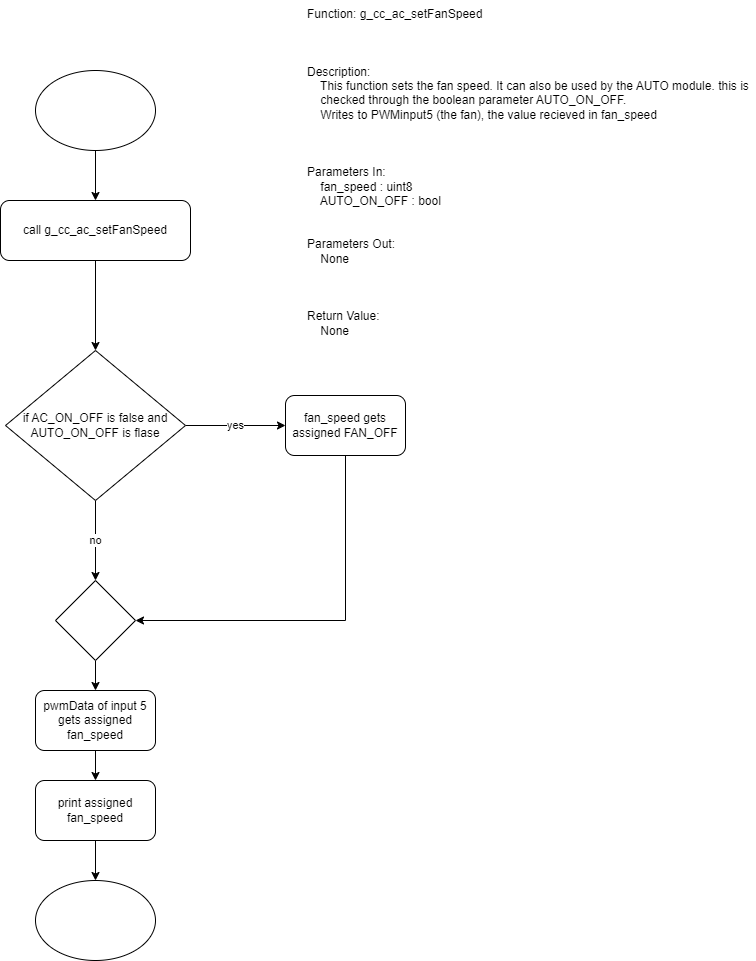

The diagram above was exported from draw.io. Its source (the exported page's mxGraphModel, read from the mxfile embedded in the PNG):
<mxGraphModel dx="1376" dy="768" grid="1" gridSize="10" guides="1" tooltips="1" connect="1" arrows="1" fold="1" page="1" pageScale="1" pageWidth="850" pageHeight="1100" math="0" shadow="0">
  <root>
    <mxCell id="0" />
    <mxCell id="1" parent="0" />
    <mxCell id="9wP2wIX_d5uYI1rVPHEZ-1" value="Function: g_cc_ac_setFanSpeed&#10;&#10;&#10;&#10;Description:&#10;    This function sets the fan speed. It can also be used by the AUTO module. this is&#10;    checked through the boolean parameter AUTO_ON_OFF.&#10;    Writes to PWMinput5 (the fan), the value recieved in fan_speed&#10;&#10;&#10;&#10;Parameters In:&#10;    fan_speed : uint8&#10;    AUTO_ON_OFF : bool &#10;&#10;&#10;Parameters Out:&#10;    None&#10;&#10;&#10;&#10;Return Value:&#10;    None" style="text;whiteSpace=wrap;" vertex="1" parent="1">
      <mxGeometry x="400" y="20" width="450" height="360" as="geometry" />
    </mxCell>
    <mxCell id="9wP2wIX_d5uYI1rVPHEZ-3" style="edgeStyle=orthogonalEdgeStyle;rounded=0;orthogonalLoop=1;jettySize=auto;html=1;" edge="1" parent="1" source="9wP2wIX_d5uYI1rVPHEZ-2" target="9wP2wIX_d5uYI1rVPHEZ-4">
      <mxGeometry relative="1" as="geometry">
        <mxPoint x="190" y="230" as="targetPoint" />
      </mxGeometry>
    </mxCell>
    <mxCell id="9wP2wIX_d5uYI1rVPHEZ-2" value="" style="ellipse;whiteSpace=wrap;html=1;" vertex="1" parent="1">
      <mxGeometry x="130" y="90" width="120" height="80" as="geometry" />
    </mxCell>
    <mxCell id="9wP2wIX_d5uYI1rVPHEZ-5" style="edgeStyle=orthogonalEdgeStyle;rounded=0;orthogonalLoop=1;jettySize=auto;html=1;" edge="1" parent="1" source="9wP2wIX_d5uYI1rVPHEZ-4" target="9wP2wIX_d5uYI1rVPHEZ-6">
      <mxGeometry relative="1" as="geometry">
        <mxPoint x="190" y="350" as="targetPoint" />
      </mxGeometry>
    </mxCell>
    <mxCell id="9wP2wIX_d5uYI1rVPHEZ-4" value="call&amp;nbsp;g_cc_ac_setFanSpeed" style="rounded=1;whiteSpace=wrap;html=1;" vertex="1" parent="1">
      <mxGeometry x="95" y="220" width="190" height="60" as="geometry" />
    </mxCell>
    <mxCell id="9wP2wIX_d5uYI1rVPHEZ-7" value="yes" style="edgeStyle=orthogonalEdgeStyle;rounded=0;orthogonalLoop=1;jettySize=auto;html=1;" edge="1" parent="1" source="9wP2wIX_d5uYI1rVPHEZ-6" target="9wP2wIX_d5uYI1rVPHEZ-8">
      <mxGeometry relative="1" as="geometry">
        <mxPoint x="380" y="445" as="targetPoint" />
      </mxGeometry>
    </mxCell>
    <mxCell id="9wP2wIX_d5uYI1rVPHEZ-11" value="no" style="edgeStyle=orthogonalEdgeStyle;rounded=0;orthogonalLoop=1;jettySize=auto;html=1;entryX=0.5;entryY=0;entryDx=0;entryDy=0;" edge="1" parent="1" source="9wP2wIX_d5uYI1rVPHEZ-6" target="9wP2wIX_d5uYI1rVPHEZ-10">
      <mxGeometry relative="1" as="geometry" />
    </mxCell>
    <mxCell id="9wP2wIX_d5uYI1rVPHEZ-6" value="if AC_ON_OFF is false and AUTO_ON_OFF is flase" style="rhombus;whiteSpace=wrap;html=1;" vertex="1" parent="1">
      <mxGeometry x="100" y="370" width="180" height="150" as="geometry" />
    </mxCell>
    <mxCell id="9wP2wIX_d5uYI1rVPHEZ-9" style="edgeStyle=orthogonalEdgeStyle;rounded=0;orthogonalLoop=1;jettySize=auto;html=1;" edge="1" parent="1" source="9wP2wIX_d5uYI1rVPHEZ-8" target="9wP2wIX_d5uYI1rVPHEZ-10">
      <mxGeometry relative="1" as="geometry">
        <mxPoint x="440" y="650" as="targetPoint" />
        <Array as="points">
          <mxPoint x="440" y="640" />
        </Array>
      </mxGeometry>
    </mxCell>
    <mxCell id="9wP2wIX_d5uYI1rVPHEZ-8" value="fan_speed gets assigned FAN_OFF" style="rounded=1;whiteSpace=wrap;html=1;" vertex="1" parent="1">
      <mxGeometry x="380" y="415" width="120" height="60" as="geometry" />
    </mxCell>
    <mxCell id="9wP2wIX_d5uYI1rVPHEZ-12" style="edgeStyle=orthogonalEdgeStyle;rounded=0;orthogonalLoop=1;jettySize=auto;html=1;" edge="1" parent="1" source="9wP2wIX_d5uYI1rVPHEZ-10" target="9wP2wIX_d5uYI1rVPHEZ-13">
      <mxGeometry relative="1" as="geometry">
        <mxPoint x="190" y="740" as="targetPoint" />
      </mxGeometry>
    </mxCell>
    <mxCell id="9wP2wIX_d5uYI1rVPHEZ-10" value="" style="rhombus;whiteSpace=wrap;html=1;" vertex="1" parent="1">
      <mxGeometry x="150" y="600" width="80" height="80" as="geometry" />
    </mxCell>
    <mxCell id="9wP2wIX_d5uYI1rVPHEZ-14" style="edgeStyle=orthogonalEdgeStyle;rounded=0;orthogonalLoop=1;jettySize=auto;html=1;" edge="1" parent="1" source="9wP2wIX_d5uYI1rVPHEZ-13" target="9wP2wIX_d5uYI1rVPHEZ-15">
      <mxGeometry relative="1" as="geometry">
        <mxPoint x="190" y="830" as="targetPoint" />
      </mxGeometry>
    </mxCell>
    <mxCell id="9wP2wIX_d5uYI1rVPHEZ-13" value="pwmData of input 5 gets assigned fan_speed" style="rounded=1;whiteSpace=wrap;html=1;" vertex="1" parent="1">
      <mxGeometry x="130" y="710" width="120" height="60" as="geometry" />
    </mxCell>
    <mxCell id="9wP2wIX_d5uYI1rVPHEZ-16" style="edgeStyle=orthogonalEdgeStyle;rounded=0;orthogonalLoop=1;jettySize=auto;html=1;" edge="1" parent="1" source="9wP2wIX_d5uYI1rVPHEZ-15" target="9wP2wIX_d5uYI1rVPHEZ-17">
      <mxGeometry relative="1" as="geometry">
        <mxPoint x="190" y="940" as="targetPoint" />
      </mxGeometry>
    </mxCell>
    <mxCell id="9wP2wIX_d5uYI1rVPHEZ-15" value="print assigned fan_speed" style="rounded=1;whiteSpace=wrap;html=1;" vertex="1" parent="1">
      <mxGeometry x="130" y="800" width="120" height="60" as="geometry" />
    </mxCell>
    <mxCell id="9wP2wIX_d5uYI1rVPHEZ-17" value="" style="ellipse;whiteSpace=wrap;html=1;labelBackgroundColor=default;" vertex="1" parent="1">
      <mxGeometry x="130" y="900" width="120" height="80" as="geometry" />
    </mxCell>
  </root>
</mxGraphModel>